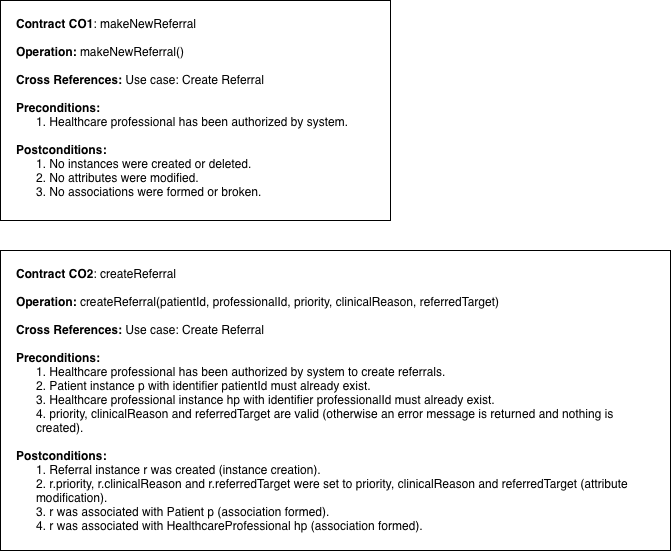

The diagram above was exported from draw.io. Its source (the exported page's mxGraphModel, read from the mxfile embedded in the PNG):
<mxGraphModel dx="1125" dy="827" grid="1" gridSize="10" guides="1" tooltips="1" connect="1" arrows="1" fold="1" page="1" pageScale="1" pageWidth="827" pageHeight="1169" math="0" shadow="0">
  <root>
    <mxCell id="0" />
    <mxCell id="1" parent="0" />
    <mxCell id="2" parent="1" style="rounded=0;whiteSpace=wrap;html=1;align=left;verticalAlign=top;spacingLeft=14;spacingRight=14;spacingTop=10;fontSize=12;strokeColor=#000000;fillColor=#FFFFFF;" value="&lt;b&gt;Contract CO1&lt;/b&gt;: makeNewReferral&lt;br&gt;&lt;br&gt;&lt;b&gt;Operation:&lt;/b&gt; makeNewReferral()&lt;br&gt;&lt;br&gt;&lt;b&gt;Cross References:&lt;/b&gt; Use case: Create Referral&lt;br&gt;&lt;br&gt;&lt;b&gt;Preconditions:&lt;/b&gt;&lt;div style=&quot;margin-left:20px&quot;&gt;1. Healthcare professional has been authorized by system.&lt;/div&gt;&lt;br&gt;&lt;b&gt;Postconditions:&lt;/b&gt;&lt;div style=&quot;margin-left:20px&quot;&gt;1. No instances were created or deleted.&lt;br&gt;2. No attributes were modified.&lt;br&gt;3. No associations were formed or broken.&lt;/div&gt;" vertex="1">
      <mxGeometry height="220" width="390" x="40" y="40" as="geometry" />
    </mxCell>
    <mxCell id="3" parent="1" style="rounded=0;whiteSpace=wrap;html=1;align=left;verticalAlign=top;spacingLeft=14;spacingRight=14;spacingTop=10;fontSize=12;strokeColor=#000000;fillColor=#FFFFFF;" value="&lt;b&gt;Contract CO2&lt;/b&gt;: createReferral&lt;br&gt;&lt;br&gt;&lt;b&gt;Operation:&lt;/b&gt; createReferral(patientId, professionalId, priority, clinicalReason, referredTarget)&lt;br&gt;&lt;br&gt;&lt;b&gt;Cross References:&lt;/b&gt; Use case: Create Referral&lt;br&gt;&lt;br&gt;&lt;b&gt;Preconditions:&lt;/b&gt;&lt;div style=&quot;margin-left:20px&quot;&gt;1. Healthcare professional has been authorized by system to create referrals.&lt;br&gt;2. Patient instance p with identifier patientId must already exist.&lt;br&gt;3. Healthcare professional instance hp with identifier professionalId must already exist.&lt;br&gt;4. priority, clinicalReason and referredTarget are valid (otherwise an error message is returned and nothing is created).&lt;/div&gt;&lt;br&gt;&lt;b&gt;Postconditions:&lt;/b&gt;&lt;div style=&quot;margin-left:20px&quot;&gt;1. Referral instance r was created (instance creation).&lt;br&gt;2. r.priority, r.clinicalReason and r.referredTarget were set to priority, clinicalReason and referredTarget (attribute modification).&lt;br&gt;3. r was associated with Patient p (association formed).&lt;br&gt;4. r was associated with HealthcareProfessional hp (association formed).&lt;/div&gt;" vertex="1">
      <mxGeometry height="300" width="670" x="40" y="290" as="geometry" />
    </mxCell>
  </root>
</mxGraphModel>